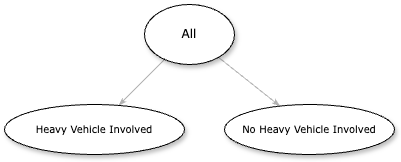

The diagram above was exported from draw.io. Its source (the exported page's mxGraphModel, read from the mxfile embedded in the PNG):
<mxGraphModel dx="1201" dy="592" grid="1" gridSize="10" guides="1" tooltips="1" connect="1" arrows="1" fold="1" page="1" pageScale="1" pageWidth="1100" pageHeight="850" background="none" math="0" shadow="0">
  <root>
    <mxCell id="0" />
    <mxCell id="1" parent="0" />
    <mxCell id="1ea317790d2ca983-13" value="" style="edgeStyle=none;rounded=1;html=1;labelBackgroundColor=none;startArrow=none;startFill=0;startSize=5;endArrow=classicThin;endFill=1;endSize=5;jettySize=auto;orthogonalLoop=1;strokeColor=#B3B3B3;strokeWidth=1;fontFamily=Verdana;fontSize=12" parent="1" source="1ea317790d2ca983-1" target="1ea317790d2ca983-9" edge="1">
      <mxGeometry relative="1" as="geometry" />
    </mxCell>
    <mxCell id="1ea317790d2ca983-14" value="" style="edgeStyle=none;rounded=1;html=1;labelBackgroundColor=none;startArrow=none;startFill=0;startSize=5;endArrow=classicThin;endFill=1;endSize=5;jettySize=auto;orthogonalLoop=1;strokeColor=#B3B3B3;strokeWidth=1;fontFamily=Verdana;fontSize=12" parent="1" source="1ea317790d2ca983-1" target="1ea317790d2ca983-3" edge="1">
      <mxGeometry relative="1" as="geometry" />
    </mxCell>
    <mxCell id="1ea317790d2ca983-1" value="All" style="ellipse;whiteSpace=wrap;html=1;rounded=0;shadow=1;comic=0;labelBackgroundColor=none;strokeWidth=1;fontFamily=Verdana;fontSize=12;align=center;" parent="1" vertex="1">
      <mxGeometry x="450" y="80" width="90" height="60" as="geometry" />
    </mxCell>
    <mxCell id="1ea317790d2ca983-3" value="&lt;span style=&quot;caret-color: rgb(0, 0, 0); font-family: Verdana, Arial; font-size: 10px; text-align: start; text-wrap-mode: nowrap;&quot;&gt;No Heavy Vehicle Involved&lt;/span&gt;" style="ellipse;whiteSpace=wrap;html=1;rounded=0;shadow=1;comic=0;labelBackgroundColor=none;strokeWidth=1;fontFamily=Verdana;fontSize=12;align=center;" parent="1" vertex="1">
      <mxGeometry x="530" y="180" width="170" height="50" as="geometry" />
    </mxCell>
    <mxCell id="1ea317790d2ca983-9" value="&lt;span style=&quot;caret-color: rgb(0, 0, 0); font-family: Verdana, Arial; font-size: 10px; text-align: start; text-wrap-mode: nowrap;&quot;&gt;Heavy Vehicle Involved&lt;/span&gt;" style="ellipse;whiteSpace=wrap;html=1;rounded=0;shadow=1;comic=0;labelBackgroundColor=none;strokeWidth=1;fontFamily=Verdana;fontSize=12;align=center;" parent="1" vertex="1">
      <mxGeometry x="310" y="180" width="180" height="50" as="geometry" />
    </mxCell>
  </root>
</mxGraphModel>